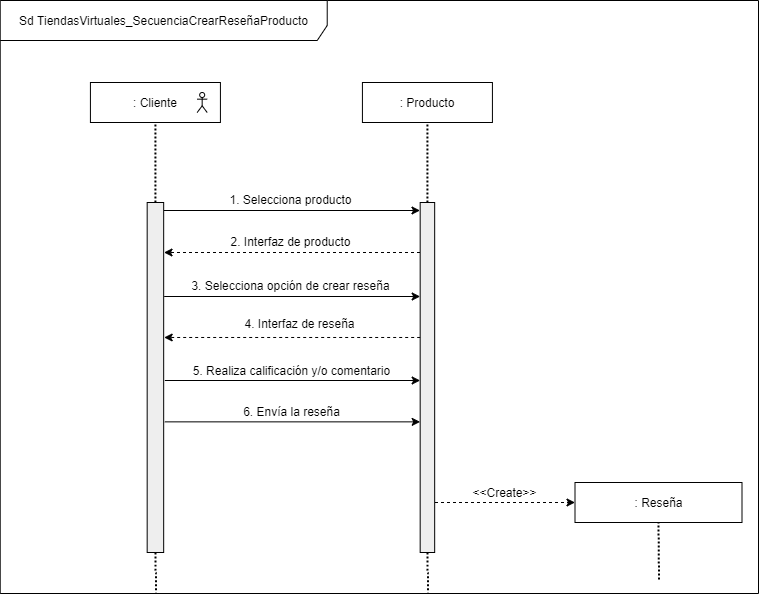

The diagram above was exported from draw.io. Its source (the exported page's mxGraphModel, read from the mxfile embedded in the PNG):
<mxGraphModel dx="868" dy="-707" grid="1" gridSize="10" guides="1" tooltips="1" connect="1" arrows="1" fold="1" page="1" pageScale="1" pageWidth="827" pageHeight="1169" math="0" shadow="0">
  <root>
    <mxCell id="s5OG4n6QcOMqkDm4i-Fc-0" />
    <mxCell id="s5OG4n6QcOMqkDm4i-Fc-1" parent="s5OG4n6QcOMqkDm4i-Fc-0" />
    <mxCell id="7_Fmbo7jYcpxpbSVDpT--0" value="Sd TiendasVirtuales_SecuenciaCrearReseñaProducto" style="shape=umlFrame;whiteSpace=wrap;html=1;strokeColor=#000000;strokeWidth=1;fillColor=#ffffff;width=327;height=40;" vertex="1" parent="s5OG4n6QcOMqkDm4i-Fc-1">
      <mxGeometry x="781.72" y="2060" width="758.28" height="593" as="geometry" />
    </mxCell>
    <mxCell id="7_Fmbo7jYcpxpbSVDpT--1" value=": Cliente" style="rounded=0;whiteSpace=wrap;html=1;" vertex="1" parent="s5OG4n6QcOMqkDm4i-Fc-1">
      <mxGeometry x="871.92" y="2142" width="130" height="40" as="geometry" />
    </mxCell>
    <mxCell id="7_Fmbo7jYcpxpbSVDpT--2" value=": Producto" style="rounded=0;whiteSpace=wrap;html=1;" vertex="1" parent="s5OG4n6QcOMqkDm4i-Fc-1">
      <mxGeometry x="1143.92" y="2142" width="130" height="40" as="geometry" />
    </mxCell>
    <mxCell id="7_Fmbo7jYcpxpbSVDpT--3" style="edgeStyle=orthogonalEdgeStyle;rounded=1;orthogonalLoop=1;jettySize=auto;html=1;exitX=0.5;exitY=1;exitDx=0;exitDy=0;dashed=1;dashPattern=1 1;strokeWidth=2;endFill=0;endArrow=none;" edge="1" parent="s5OG4n6QcOMqkDm4i-Fc-1" source="7_Fmbo7jYcpxpbSVDpT--4">
      <mxGeometry relative="1" as="geometry">
        <mxPoint x="937.5" y="2652" as="targetPoint" />
      </mxGeometry>
    </mxCell>
    <mxCell id="7_Fmbo7jYcpxpbSVDpT--4" value="" style="shape=rect;html=1;fillColor=#eeeeee;" vertex="1" parent="s5OG4n6QcOMqkDm4i-Fc-1">
      <mxGeometry x="928.67" y="2262" width="16.5" height="350" as="geometry" />
    </mxCell>
    <mxCell id="7_Fmbo7jYcpxpbSVDpT--5" style="edgeStyle=orthogonalEdgeStyle;rounded=1;orthogonalLoop=1;jettySize=auto;html=1;exitX=0.5;exitY=1;exitDx=0;exitDy=0;dashed=1;dashPattern=1 1;strokeWidth=2;endFill=0;endArrow=none;" edge="1" parent="s5OG4n6QcOMqkDm4i-Fc-1" source="7_Fmbo7jYcpxpbSVDpT--6">
      <mxGeometry relative="1" as="geometry">
        <mxPoint x="1209.5000000000005" y="2652" as="targetPoint" />
      </mxGeometry>
    </mxCell>
    <mxCell id="7_Fmbo7jYcpxpbSVDpT--6" value="" style="shape=rect;html=1;fillColor=#eeeeee;" vertex="1" parent="s5OG4n6QcOMqkDm4i-Fc-1">
      <mxGeometry x="1201.67" y="2262" width="14.5" height="350" as="geometry" />
    </mxCell>
    <mxCell id="7_Fmbo7jYcpxpbSVDpT--7" value="" style="endArrow=none;dashed=1;html=1;dashPattern=1 1;strokeWidth=2;entryX=0.5;entryY=1;entryDx=0;entryDy=0;exitX=0.5;exitY=0;exitDx=0;exitDy=0;endFill=0;" edge="1" parent="s5OG4n6QcOMqkDm4i-Fc-1" source="7_Fmbo7jYcpxpbSVDpT--4" target="7_Fmbo7jYcpxpbSVDpT--1">
      <mxGeometry width="50" height="50" relative="1" as="geometry">
        <mxPoint x="933.67" y="2232" as="sourcePoint" />
        <mxPoint x="983.67" y="2182" as="targetPoint" />
      </mxGeometry>
    </mxCell>
    <mxCell id="7_Fmbo7jYcpxpbSVDpT--8" value="" style="endArrow=none;dashed=1;html=1;dashPattern=1 1;strokeWidth=2;entryX=0.5;entryY=1;entryDx=0;entryDy=0;endFill=0;" edge="1" parent="s5OG4n6QcOMqkDm4i-Fc-1" source="7_Fmbo7jYcpxpbSVDpT--6" target="7_Fmbo7jYcpxpbSVDpT--2">
      <mxGeometry width="50" height="50" relative="1" as="geometry">
        <mxPoint x="1181.17" y="2262" as="sourcePoint" />
        <mxPoint x="1181.17" y="2182" as="targetPoint" />
      </mxGeometry>
    </mxCell>
    <mxCell id="7_Fmbo7jYcpxpbSVDpT--9" value="" style="endArrow=classic;html=1;entryX=0;entryY=0;entryDx=0;entryDy=0;exitX=1;exitY=0;exitDx=0;exitDy=0;" edge="1" parent="s5OG4n6QcOMqkDm4i-Fc-1">
      <mxGeometry width="50" height="50" relative="1" as="geometry">
        <mxPoint x="945.5" y="2270.0000000000005" as="sourcePoint" />
        <mxPoint x="1201.5" y="2270.0000000000005" as="targetPoint" />
      </mxGeometry>
    </mxCell>
    <mxCell id="7_Fmbo7jYcpxpbSVDpT--10" value="1. Selecciona producto" style="text;html=1;align=center;verticalAlign=middle;resizable=0;points=[];autosize=1;" vertex="1" parent="s5OG4n6QcOMqkDm4i-Fc-1">
      <mxGeometry x="1001.4999999999999" y="2249" width="140" height="20" as="geometry" />
    </mxCell>
    <mxCell id="7_Fmbo7jYcpxpbSVDpT--11" value="" style="endArrow=classic;html=1;exitX=-0.017;exitY=0.15;dashed=1;exitDx=0;exitDy=0;exitPerimeter=0;entryX=0.984;entryY=0.195;entryDx=0;entryDy=0;entryPerimeter=0;" edge="1" parent="s5OG4n6QcOMqkDm4i-Fc-1">
      <mxGeometry width="50" height="50" relative="1" as="geometry">
        <mxPoint x="1201.5" y="2311.999999999999" as="sourcePoint" />
        <mxPoint x="945.5" y="2311.999999999999" as="targetPoint" />
      </mxGeometry>
    </mxCell>
    <mxCell id="7_Fmbo7jYcpxpbSVDpT--12" value="2. Interfaz de producto" style="text;html=1;align=center;verticalAlign=middle;resizable=0;points=[];autosize=1;" vertex="1" parent="s5OG4n6QcOMqkDm4i-Fc-1">
      <mxGeometry x="1001.4999999999999" y="2291" width="140" height="20" as="geometry" />
    </mxCell>
    <mxCell id="7_Fmbo7jYcpxpbSVDpT--13" value="" style="shape=umlActor;verticalLabelPosition=bottom;verticalAlign=top;html=1;outlineConnect=0;" vertex="1" parent="s5OG4n6QcOMqkDm4i-Fc-1">
      <mxGeometry x="978.67" y="2152" width="10" height="20" as="geometry" />
    </mxCell>
    <mxCell id="7_Fmbo7jYcpxpbSVDpT--14" value=": Reseña" style="rounded=0;whiteSpace=wrap;html=1;" vertex="1" parent="s5OG4n6QcOMqkDm4i-Fc-1">
      <mxGeometry x="1356.5" y="2542" width="167" height="40" as="geometry" />
    </mxCell>
    <mxCell id="7_Fmbo7jYcpxpbSVDpT--15" value="" style="endArrow=none;dashed=1;html=1;dashPattern=1 1;strokeWidth=2;entryX=0.5;entryY=1;entryDx=0;entryDy=0;endFill=0;" edge="1" parent="s5OG4n6QcOMqkDm4i-Fc-1" target="7_Fmbo7jYcpxpbSVDpT--14">
      <mxGeometry width="50" height="50" relative="1" as="geometry">
        <mxPoint x="1440.5" y="2639" as="sourcePoint" />
        <mxPoint x="1435.6200000000003" y="2577" as="targetPoint" />
      </mxGeometry>
    </mxCell>
    <mxCell id="7_Fmbo7jYcpxpbSVDpT--16" value="" style="endArrow=classic;html=1;dashed=1;" edge="1" parent="s5OG4n6QcOMqkDm4i-Fc-1">
      <mxGeometry width="50" height="50" relative="1" as="geometry">
        <mxPoint x="1216.5" y="2562" as="sourcePoint" />
        <mxPoint x="1356.5" y="2562" as="targetPoint" />
      </mxGeometry>
    </mxCell>
    <mxCell id="7_Fmbo7jYcpxpbSVDpT--17" value="" style="endArrow=classic;html=1;exitX=-0.017;exitY=0.15;dashed=1;exitDx=0;exitDy=0;exitPerimeter=0;entryX=0.984;entryY=0.195;entryDx=0;entryDy=0;entryPerimeter=0;" edge="1" parent="s5OG4n6QcOMqkDm4i-Fc-1">
      <mxGeometry width="50" height="50" relative="1" as="geometry">
        <mxPoint x="1201.6699999999996" y="2396.9799999999996" as="sourcePoint" />
        <mxPoint x="945.6700000000001" y="2396.9799999999996" as="targetPoint" />
      </mxGeometry>
    </mxCell>
    <mxCell id="7_Fmbo7jYcpxpbSVDpT--18" value="4. Interfaz de reseña" style="text;html=1;align=center;verticalAlign=middle;resizable=0;points=[];autosize=1;" vertex="1" parent="s5OG4n6QcOMqkDm4i-Fc-1">
      <mxGeometry x="1016.17" y="2372.98" width="130" height="20" as="geometry" />
    </mxCell>
    <mxCell id="7_Fmbo7jYcpxpbSVDpT--19" value="" style="endArrow=classic;html=1;entryX=0;entryY=0;entryDx=0;entryDy=0;exitX=1;exitY=0;exitDx=0;exitDy=0;" edge="1" parent="s5OG4n6QcOMqkDm4i-Fc-1">
      <mxGeometry width="50" height="50" relative="1" as="geometry">
        <mxPoint x="946.3400000000001" y="2440" as="sourcePoint" />
        <mxPoint x="1201.6699999999996" y="2440" as="targetPoint" />
      </mxGeometry>
    </mxCell>
    <mxCell id="7_Fmbo7jYcpxpbSVDpT--20" value="5. Realiza calificación y/o comentario" style="text;html=1;align=center;verticalAlign=middle;resizable=0;points=[];autosize=1;" vertex="1" parent="s5OG4n6QcOMqkDm4i-Fc-1">
      <mxGeometry x="967.67" y="2420" width="210" height="20" as="geometry" />
    </mxCell>
    <mxCell id="7_Fmbo7jYcpxpbSVDpT--21" value="" style="endArrow=classic;html=1;entryX=0;entryY=0;entryDx=0;entryDy=0;exitX=1;exitY=0;exitDx=0;exitDy=0;" edge="1" parent="s5OG4n6QcOMqkDm4i-Fc-1">
      <mxGeometry width="50" height="50" relative="1" as="geometry">
        <mxPoint x="945.6700000000001" y="2356" as="sourcePoint" />
        <mxPoint x="1201.6699999999996" y="2356" as="targetPoint" />
      </mxGeometry>
    </mxCell>
    <mxCell id="7_Fmbo7jYcpxpbSVDpT--22" value="3. Selecciona opción de crear reseña" style="text;html=1;align=center;verticalAlign=middle;resizable=0;points=[];autosize=1;" vertex="1" parent="s5OG4n6QcOMqkDm4i-Fc-1">
      <mxGeometry x="966.67" y="2335" width="210" height="20" as="geometry" />
    </mxCell>
    <mxCell id="7_Fmbo7jYcpxpbSVDpT--23" value="&amp;lt;&amp;lt;Create&amp;gt;&amp;gt;" style="text;html=1;align=center;verticalAlign=middle;resizable=0;points=[];autosize=1;" vertex="1" parent="s5OG4n6QcOMqkDm4i-Fc-1">
      <mxGeometry x="1246" y="2542" width="80" height="20" as="geometry" />
    </mxCell>
    <mxCell id="7_Fmbo7jYcpxpbSVDpT--24" value="" style="endArrow=classic;html=1;entryX=0;entryY=0;entryDx=0;entryDy=0;exitX=1;exitY=0;exitDx=0;exitDy=0;" edge="1" parent="s5OG4n6QcOMqkDm4i-Fc-1">
      <mxGeometry width="50" height="50" relative="1" as="geometry">
        <mxPoint x="946.3400000000001" y="2481.3600000000006" as="sourcePoint" />
        <mxPoint x="1201.6700000000005" y="2481.3600000000006" as="targetPoint" />
      </mxGeometry>
    </mxCell>
    <mxCell id="7_Fmbo7jYcpxpbSVDpT--25" value="6. Envía la reseña" style="text;html=1;align=center;verticalAlign=middle;resizable=0;points=[];autosize=1;" vertex="1" parent="s5OG4n6QcOMqkDm4i-Fc-1">
      <mxGeometry x="1017.67" y="2461.36" width="110" height="20" as="geometry" />
    </mxCell>
  </root>
</mxGraphModel>